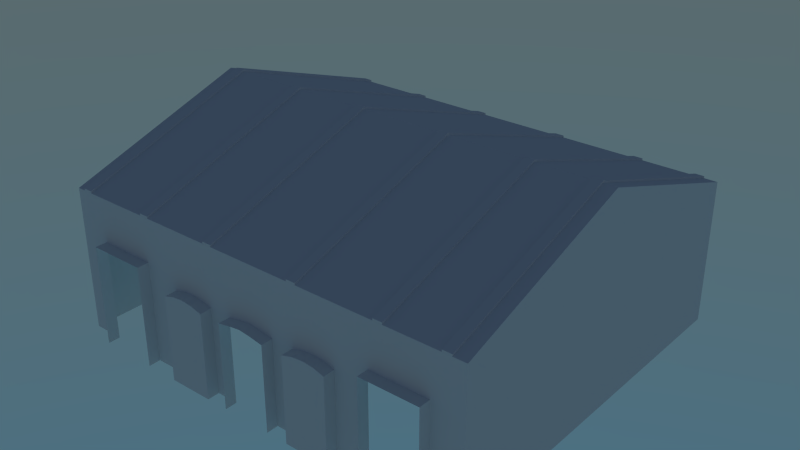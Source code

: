 # Source: exterior.blend  (saved by Blender 2.71.0; exported with 4.5.12 LTS)
import bpy
from mathutils import Matrix  # noqa: F401  (used for matrix-valued properties, if any)

bpy.ops.wm.read_factory_settings(use_empty=True)
scene = bpy.context.scene
scene.name = 'Scene'

# ---- collections
col_collection_1 = bpy.data.collections.new('Collection 1'); scene.collection.children.link(col_collection_1)

# ---- world
world_world = bpy.data.worlds.new('World'); scene.world = world_world
world_world.use_nodes = True; world_world.node_tree.nodes.clear()
_N = world_world.node_tree.nodes; _L = world_world.node_tree.links
n0 = _N.new('ShaderNodeOutputWorld'); n0.name = 'World Output'; n0.location = (300, 300)
n1 = _N.new('ShaderNodeBackground'); n1.name = 'Background'; n1.location = (10, 300)
n1.inputs[1].default_value = 0.8
n2 = _N.new('ShaderNodeTexSky'); n2.name = 'Sky Texture'; n2.location = (-190, 300)
n2.sky_type = 'HOSEK_WILKIE'
n2.ground_albedo = 0.2928
n2.sun_elevation = 1.571
_L.new(n1.outputs[0], n0.inputs[0])
_L.new(n2.outputs[0], n1.inputs[0])
n0.is_active_output = True
world_world.color = (0.05088, 0.05088, 0.05088)
world_world.use_sun_shadow = False
world_world.sun_shadow_jitter_overblur = 0.0
world_world.cycles.sampling_method = 'MANUAL'
world_world.cycles.sample_map_resolution = 256
world_world.light_settings.ao_factor = 0.3365

# ---- meshes
me_cube_035 = bpy.data.meshes.new('Cube.035')
me_cube_035.from_pydata([(-0.1495, 2.993, -0.06465), (-0.1495, 2.993, -0.7761), (-0.1495, -3.007, -0.06465), (-0.1495, -0.007432, -0.7761), (-0.1495, -0.007432, 1.971), (-0.1495, -3.007, -0.7761), (-0.1495, 2.993, -0.3356), (-0.1495, -0.007432, 1.704), (-0.1495, -3.007, -0.2088), (-0.1495, 2.993, -0.5941), (-0.1495, -0.007432, -0.6133), (-0.1495, -3.007, -0.5941), (-0.1495, 2.95, -0.7761), (-0.1495, 2.95, -0.03545), (-0.1495, 2.95, -0.3063), (-0.1495, 2.95, -0.5944), (-0.1495, -2.919, -0.7761), (-0.1495, -2.919, -0.004936), (-0.1495, -2.919, -0.1527), (-0.1495, -2.919, -0.5947), (-0.1495, -0.07952, 1.922), (-0.1495, -0.07952, 1.658), (-0.1495, -0.07952, -0.6129), (-0.1495, -0.07952, -0.7761), (-0.1495, 0.07171, 1.917), (-0.1495, 0.07171, -0.7761), (-0.1495, 0.07171, 1.65), (-0.1495, 0.07171, -0.6128), (0.1495, 2.993, -0.06465), (0.1495, 2.993, -0.7761), (0.1495, -3.007, -0.06465), (0.1495, -0.007432, -0.7761), (0.1495, -0.007432, 1.971), (0.1495, -3.007, -0.7761), (0.1495, 2.993, -0.3356), (0.1495, -0.007432, 1.704), (0.1495, -3.007, -0.2088), (0.1495, 2.993, -0.5941), (0.1495, -0.007432, -0.6133), (0.1495, -3.007, -0.5941), (0.1495, 2.95, -0.7761), (0.1495, 2.95, -0.03545), (0.1495, 2.95, -0.3063), (0.1495, 2.95, -0.5944), (0.1495, -2.919, -0.7761), (0.1495, -2.919, -0.004936), (0.1495, -2.919, -0.1527), (0.1495, -2.919, -0.5947), (0.1495, -0.07952, 1.922), (0.1495, -0.07952, 1.658), (0.1495, -0.07952, -0.6129), (0.1495, -0.07952, -0.7761), (0.1495, 0.07171, 1.917), (0.1495, 0.07171, -0.7761), (0.1495, 0.07171, 1.65), (0.1495, 0.07171, -0.6128)], [], [(27, 25, 3, 10), (22, 10, 3, 23), (24, 26, 7, 4), (20, 4, 7, 21), (26, 27, 10, 7), (21, 7, 10, 22), (9, 1, 12, 15), (0, 6, 14, 13), (6, 9, 15, 14), (11, 19, 16, 5), (2, 17, 18, 8), (8, 18, 19, 11), (19, 22, 23, 16), (17, 20, 21, 18), (50, 51, 31, 38), (15, 12, 25, 27), (13, 14, 26, 24), (55, 38, 31, 53), (52, 32, 35, 54), (48, 49, 35, 32), (54, 35, 38, 55), (49, 50, 38, 35), (37, 43, 40, 29), (28, 41, 42, 34), (34, 42, 43, 37), (39, 33, 44, 47), (30, 36, 46, 45), (36, 39, 47, 46), (47, 44, 51, 50), (45, 46, 49, 48), (43, 55, 53, 40), (41, 52, 54, 42), (13, 24, 52, 41), (4, 20, 48, 32), (8, 11, 39, 36), (17, 2, 30, 45), (16, 23, 51, 44), (24, 4, 32, 52), (9, 6, 34, 37), (14, 15, 43, 42), (18, 21, 49, 46), (15, 27, 55, 43), (19, 18, 46, 47), (25, 12, 40, 53), (11, 5, 33, 39), (3, 25, 53, 31), (21, 22, 50, 49), (5, 16, 44, 33), (1, 9, 37, 29), (23, 3, 31, 51), (27, 26, 54, 55), (22, 19, 47, 50), (12, 1, 29, 40), (20, 17, 45, 48), (2, 8, 36, 30), (26, 14, 42, 54), (6, 0, 28, 34), (0, 13, 41, 28)])
me_cube_035.use_remesh_preserve_volume = False
me_cube_035.use_remesh_preserve_attributes = False
me_cube_035.use_mirror_vertex_groups = False
me_cube_035.update()
me_cube_034 = bpy.data.meshes.new('Cube.034')
me_cube_034.from_pydata([(-0.1495, 2.993, -0.06465), (-0.1495, 2.993, -0.7761), (-0.1495, -3.007, -0.06465), (-0.1495, -0.007432, -0.7761), (-0.1495, -0.007432, 1.971), (-0.1495, -3.007, -0.7761), (-0.1495, 2.993, -0.3356), (-0.1495, -0.007432, 1.704), (-0.1495, -3.007, -0.2088), (-0.1495, 2.993, -0.5941), (-0.1495, -0.007432, -0.6133), (-0.1495, -3.007, -0.5941), (-0.1495, 2.95, -0.7761), (-0.1495, 2.95, -0.03545), (-0.1495, 2.95, -0.3063), (-0.1495, 2.95, -0.5944), (-0.1495, -2.919, -0.7761), (-0.1495, -2.919, -0.004936), (-0.1495, -2.919, -0.1527), (-0.1495, -2.919, -0.5947), (-0.1495, -0.07952, 1.922), (-0.1495, -0.07952, 1.658), (-0.1495, -0.07952, -0.6129), (-0.1495, -0.07952, -0.7761), (-0.1495, 0.07171, 1.917), (-0.1495, 0.07171, -0.7761), (-0.1495, 0.07171, 1.65), (-0.1495, 0.07171, -0.6128), (0.1495, 2.993, -0.06465), (0.1495, 2.993, -0.7761), (0.1495, -3.007, -0.06465), (0.1495, -0.007432, -0.7761), (0.1495, -0.007432, 1.971), (0.1495, -3.007, -0.7761), (0.1495, 2.993, -0.3356), (0.1495, -0.007432, 1.704), (0.1495, -3.007, -0.2088), (0.1495, 2.993, -0.5941), (0.1495, -0.007432, -0.6133), (0.1495, -3.007, -0.5941), (0.1495, 2.95, -0.7761), (0.1495, 2.95, -0.03545), (0.1495, 2.95, -0.3063), (0.1495, 2.95, -0.5944), (0.1495, -2.919, -0.7761), (0.1495, -2.919, -0.004936), (0.1495, -2.919, -0.1527), (0.1495, -2.919, -0.5947), (0.1495, -0.07952, 1.922), (0.1495, -0.07952, 1.658), (0.1495, -0.07952, -0.6129), (0.1495, -0.07952, -0.7761), (0.1495, 0.07171, 1.917), (0.1495, 0.07171, -0.7761), (0.1495, 0.07171, 1.65), (0.1495, 0.07171, -0.6128)], [], [(27, 25, 3, 10), (22, 10, 3, 23), (24, 26, 7, 4), (20, 4, 7, 21), (26, 27, 10, 7), (21, 7, 10, 22), (9, 1, 12, 15), (0, 6, 14, 13), (6, 9, 15, 14), (11, 19, 16, 5), (2, 17, 18, 8), (8, 18, 19, 11), (19, 22, 23, 16), (17, 20, 21, 18), (50, 51, 31, 38), (15, 12, 25, 27), (13, 14, 26, 24), (55, 38, 31, 53), (52, 32, 35, 54), (48, 49, 35, 32), (54, 35, 38, 55), (49, 50, 38, 35), (37, 43, 40, 29), (28, 41, 42, 34), (34, 42, 43, 37), (39, 33, 44, 47), (30, 36, 46, 45), (36, 39, 47, 46), (47, 44, 51, 50), (45, 46, 49, 48), (43, 55, 53, 40), (41, 52, 54, 42), (13, 24, 52, 41), (4, 20, 48, 32), (8, 11, 39, 36), (17, 2, 30, 45), (16, 23, 51, 44), (24, 4, 32, 52), (9, 6, 34, 37), (14, 15, 43, 42), (18, 21, 49, 46), (15, 27, 55, 43), (19, 18, 46, 47), (25, 12, 40, 53), (11, 5, 33, 39), (3, 25, 53, 31), (21, 22, 50, 49), (5, 16, 44, 33), (1, 9, 37, 29), (23, 3, 31, 51), (27, 26, 54, 55), (22, 19, 47, 50), (12, 1, 29, 40), (20, 17, 45, 48), (2, 8, 36, 30), (26, 14, 42, 54), (6, 0, 28, 34), (0, 13, 41, 28)])
me_cube_034.use_remesh_preserve_volume = False
me_cube_034.use_remesh_preserve_attributes = False
me_cube_034.use_mirror_vertex_groups = False
me_cube_034.update()
me_cube_033 = bpy.data.meshes.new('Cube.033')
me_cube_033.from_pydata([(-0.1495, 2.993, -0.06465), (-0.1495, 2.993, -0.7761), (-0.1495, -3.007, -0.06465), (-0.1495, -0.007432, -0.7761), (-0.1495, -0.007432, 1.971), (-0.1495, -3.007, -0.7761), (-0.1495, 2.993, -0.3356), (-0.1495, -0.007432, 1.704), (-0.1495, -3.007, -0.2088), (-0.1495, 2.993, -0.5941), (-0.1495, -0.007432, -0.6133), (-0.1495, -3.007, -0.5941), (-0.1495, 2.95, -0.7761), (-0.1495, 2.95, -0.03545), (-0.1495, 2.95, -0.3063), (-0.1495, 2.95, -0.5944), (-0.1495, -2.919, -0.7761), (-0.1495, -2.919, -0.004936), (-0.1495, -2.919, -0.1527), (-0.1495, -2.919, -0.5947), (-0.1495, -0.07952, 1.922), (-0.1495, -0.07952, 1.658), (-0.1495, -0.07952, -0.6129), (-0.1495, -0.07952, -0.7761), (-0.1495, 0.07171, 1.917), (-0.1495, 0.07171, -0.7761), (-0.1495, 0.07171, 1.65), (-0.1495, 0.07171, -0.6128), (0.1495, 2.993, -0.06465), (0.1495, 2.993, -0.7761), (0.1495, -3.007, -0.06465), (0.1495, -0.007432, -0.7761), (0.1495, -0.007432, 1.971), (0.1495, -3.007, -0.7761), (0.1495, 2.993, -0.3356), (0.1495, -0.007432, 1.704), (0.1495, -3.007, -0.2088), (0.1495, 2.993, -0.5941), (0.1495, -0.007432, -0.6133), (0.1495, -3.007, -0.5941), (0.1495, 2.95, -0.7761), (0.1495, 2.95, -0.03545), (0.1495, 2.95, -0.3063), (0.1495, 2.95, -0.5944), (0.1495, -2.919, -0.7761), (0.1495, -2.919, -0.004936), (0.1495, -2.919, -0.1527), (0.1495, -2.919, -0.5947), (0.1495, -0.07952, 1.922), (0.1495, -0.07952, 1.658), (0.1495, -0.07952, -0.6129), (0.1495, -0.07952, -0.7761), (0.1495, 0.07171, 1.917), (0.1495, 0.07171, -0.7761), (0.1495, 0.07171, 1.65), (0.1495, 0.07171, -0.6128)], [], [(27, 25, 3, 10), (22, 10, 3, 23), (24, 26, 7, 4), (20, 4, 7, 21), (26, 27, 10, 7), (21, 7, 10, 22), (9, 1, 12, 15), (0, 6, 14, 13), (6, 9, 15, 14), (11, 19, 16, 5), (2, 17, 18, 8), (8, 18, 19, 11), (19, 22, 23, 16), (17, 20, 21, 18), (50, 51, 31, 38), (15, 12, 25, 27), (13, 14, 26, 24), (55, 38, 31, 53), (52, 32, 35, 54), (48, 49, 35, 32), (54, 35, 38, 55), (49, 50, 38, 35), (37, 43, 40, 29), (28, 41, 42, 34), (34, 42, 43, 37), (39, 33, 44, 47), (30, 36, 46, 45), (36, 39, 47, 46), (47, 44, 51, 50), (45, 46, 49, 48), (43, 55, 53, 40), (41, 52, 54, 42), (13, 24, 52, 41), (4, 20, 48, 32), (8, 11, 39, 36), (17, 2, 30, 45), (16, 23, 51, 44), (24, 4, 32, 52), (9, 6, 34, 37), (14, 15, 43, 42), (18, 21, 49, 46), (15, 27, 55, 43), (19, 18, 46, 47), (25, 12, 40, 53), (11, 5, 33, 39), (3, 25, 53, 31), (21, 22, 50, 49), (5, 16, 44, 33), (1, 9, 37, 29), (23, 3, 31, 51), (27, 26, 54, 55), (22, 19, 47, 50), (12, 1, 29, 40), (20, 17, 45, 48), (2, 8, 36, 30), (26, 14, 42, 54), (6, 0, 28, 34), (0, 13, 41, 28)])
me_cube_033.use_remesh_preserve_volume = False
me_cube_033.use_remesh_preserve_attributes = False
me_cube_033.use_mirror_vertex_groups = False
me_cube_033.update()
me_cube_032 = bpy.data.meshes.new('Cube.032')
me_cube_032.from_pydata([(-0.1495, 2.993, -0.06465), (-0.1495, 2.993, -0.7761), (-0.1495, -3.007, -0.06465), (-0.1495, -0.007432, -0.7761), (-0.1495, -0.007432, 1.971), (-0.1495, -3.007, -0.7761), (-0.1495, 2.993, -0.3356), (-0.1495, -0.007432, 1.704), (-0.1495, -3.007, -0.2088), (-0.1495, 2.993, -0.5941), (-0.1495, -0.007432, -0.6133), (-0.1495, -3.007, -0.5941), (-0.1495, 2.95, -0.7761), (-0.1495, 2.95, -0.03545), (-0.1495, 2.95, -0.3063), (-0.1495, 2.95, -0.5944), (-0.1495, -2.919, -0.7761), (-0.1495, -2.919, -0.004936), (-0.1495, -2.919, -0.1527), (-0.1495, -2.919, -0.5947), (-0.1495, -0.07952, 1.922), (-0.1495, -0.07952, 1.658), (-0.1495, -0.07952, -0.6129), (-0.1495, -0.07952, -0.7761), (-0.1495, 0.07171, 1.917), (-0.1495, 0.07171, -0.7761), (-0.1495, 0.07171, 1.65), (-0.1495, 0.07171, -0.6128), (0.1495, 2.993, -0.06465), (0.1495, 2.993, -0.7761), (0.1495, -3.007, -0.06465), (0.1495, -0.007432, -0.7761), (0.1495, -0.007432, 1.971), (0.1495, -3.007, -0.7761), (0.1495, 2.993, -0.3356), (0.1495, -0.007432, 1.704), (0.1495, -3.007, -0.2088), (0.1495, 2.993, -0.5941), (0.1495, -0.007432, -0.6133), (0.1495, -3.007, -0.5941), (0.1495, 2.95, -0.7761), (0.1495, 2.95, -0.03545), (0.1495, 2.95, -0.3063), (0.1495, 2.95, -0.5944), (0.1495, -2.919, -0.7761), (0.1495, -2.919, -0.004936), (0.1495, -2.919, -0.1527), (0.1495, -2.919, -0.5947), (0.1495, -0.07952, 1.922), (0.1495, -0.07952, 1.658), (0.1495, -0.07952, -0.6129), (0.1495, -0.07952, -0.7761), (0.1495, 0.07171, 1.917), (0.1495, 0.07171, -0.7761), (0.1495, 0.07171, 1.65), (0.1495, 0.07171, -0.6128)], [], [(27, 25, 3, 10), (22, 10, 3, 23), (24, 26, 7, 4), (20, 4, 7, 21), (26, 27, 10, 7), (21, 7, 10, 22), (9, 1, 12, 15), (0, 6, 14, 13), (6, 9, 15, 14), (11, 19, 16, 5), (2, 17, 18, 8), (8, 18, 19, 11), (19, 22, 23, 16), (17, 20, 21, 18), (50, 51, 31, 38), (15, 12, 25, 27), (13, 14, 26, 24), (55, 38, 31, 53), (52, 32, 35, 54), (48, 49, 35, 32), (54, 35, 38, 55), (49, 50, 38, 35), (37, 43, 40, 29), (28, 41, 42, 34), (34, 42, 43, 37), (39, 33, 44, 47), (30, 36, 46, 45), (36, 39, 47, 46), (47, 44, 51, 50), (45, 46, 49, 48), (43, 55, 53, 40), (41, 52, 54, 42), (13, 24, 52, 41), (4, 20, 48, 32), (8, 11, 39, 36), (17, 2, 30, 45), (16, 23, 51, 44), (24, 4, 32, 52), (9, 6, 34, 37), (14, 15, 43, 42), (18, 21, 49, 46), (15, 27, 55, 43), (19, 18, 46, 47), (25, 12, 40, 53), (11, 5, 33, 39), (3, 25, 53, 31), (21, 22, 50, 49), (5, 16, 44, 33), (1, 9, 37, 29), (23, 3, 31, 51), (27, 26, 54, 55), (22, 19, 47, 50), (12, 1, 29, 40), (20, 17, 45, 48), (2, 8, 36, 30), (26, 14, 42, 54), (6, 0, 28, 34), (0, 13, 41, 28)])
me_cube_032.use_remesh_preserve_volume = False
me_cube_032.use_remesh_preserve_attributes = False
me_cube_032.use_mirror_vertex_groups = False
me_cube_032.update()
me_cube_031 = bpy.data.meshes.new('Cube.031')
me_cube_031.from_pydata([(-0.1495, 2.993, -0.06465), (-0.1495, 2.993, -0.7761), (-0.1495, -3.007, -0.06465), (-0.1495, -0.007432, -0.7761), (-0.1495, -0.007432, 1.971), (-0.1495, -3.007, -0.7761), (-0.1495, 2.993, -0.3356), (-0.1495, -0.007432, 1.704), (-0.1495, -3.007, -0.2088), (-0.1495, 2.993, -0.5941), (-0.1495, -0.007432, -0.6133), (-0.1495, -3.007, -0.5941), (-0.1495, 2.95, -0.7761), (-0.1495, 2.95, -0.03545), (-0.1495, 2.95, -0.3063), (-0.1495, 2.95, -0.5944), (-0.1495, -2.919, -0.7761), (-0.1495, -2.919, -0.004936), (-0.1495, -2.919, -0.1527), (-0.1495, -2.919, -0.5947), (-0.1495, -0.07952, 1.922), (-0.1495, -0.07952, 1.658), (-0.1495, -0.07952, -0.6129), (-0.1495, -0.07952, -0.7761), (-0.1495, 0.07171, 1.917), (-0.1495, 0.07171, -0.7761), (-0.1495, 0.07171, 1.65), (-0.1495, 0.07171, -0.6128), (0.1495, 2.993, -0.06465), (0.1495, 2.993, -0.7761), (0.1495, -3.007, -0.06465), (0.1495, -0.007432, -0.7761), (0.1495, -0.007432, 1.971), (0.1495, -3.007, -0.7761), (0.1495, 2.993, -0.3356), (0.1495, -0.007432, 1.704), (0.1495, -3.007, -0.2088), (0.1495, 2.993, -0.5941), (0.1495, -0.007432, -0.6133), (0.1495, -3.007, -0.5941), (0.1495, 2.95, -0.7761), (0.1495, 2.95, -0.03545), (0.1495, 2.95, -0.3063), (0.1495, 2.95, -0.5944), (0.1495, -2.919, -0.7761), (0.1495, -2.919, -0.004936), (0.1495, -2.919, -0.1527), (0.1495, -2.919, -0.5947), (0.1495, -0.07952, 1.922), (0.1495, -0.07952, 1.658), (0.1495, -0.07952, -0.6129), (0.1495, -0.07952, -0.7761), (0.1495, 0.07171, 1.917), (0.1495, 0.07171, -0.7761), (0.1495, 0.07171, 1.65), (0.1495, 0.07171, -0.6128)], [], [(27, 25, 3, 10), (22, 10, 3, 23), (24, 26, 7, 4), (20, 4, 7, 21), (26, 27, 10, 7), (21, 7, 10, 22), (9, 1, 12, 15), (0, 6, 14, 13), (6, 9, 15, 14), (11, 19, 16, 5), (2, 17, 18, 8), (8, 18, 19, 11), (19, 22, 23, 16), (17, 20, 21, 18), (50, 51, 31, 38), (15, 12, 25, 27), (13, 14, 26, 24), (55, 38, 31, 53), (52, 32, 35, 54), (48, 49, 35, 32), (54, 35, 38, 55), (49, 50, 38, 35), (37, 43, 40, 29), (28, 41, 42, 34), (34, 42, 43, 37), (39, 33, 44, 47), (30, 36, 46, 45), (36, 39, 47, 46), (47, 44, 51, 50), (45, 46, 49, 48), (43, 55, 53, 40), (41, 52, 54, 42), (13, 24, 52, 41), (4, 20, 48, 32), (8, 11, 39, 36), (17, 2, 30, 45), (16, 23, 51, 44), (24, 4, 32, 52), (9, 6, 34, 37), (14, 15, 43, 42), (18, 21, 49, 46), (15, 27, 55, 43), (19, 18, 46, 47), (25, 12, 40, 53), (11, 5, 33, 39), (3, 25, 53, 31), (21, 22, 50, 49), (5, 16, 44, 33), (1, 9, 37, 29), (23, 3, 31, 51), (27, 26, 54, 55), (22, 19, 47, 50), (12, 1, 29, 40), (20, 17, 45, 48), (2, 8, 36, 30), (26, 14, 42, 54), (6, 0, 28, 34), (0, 13, 41, 28)])
me_cube_031.use_remesh_preserve_volume = False
me_cube_031.use_remesh_preserve_attributes = False
me_cube_031.use_mirror_vertex_groups = False
me_cube_031.update()
me_cube_030 = bpy.data.meshes.new('Cube.030')
me_cube_030.from_pydata([(-0.1495, 2.993, -0.06465), (-0.1495, 2.993, -0.7761), (-0.1495, -3.007, -0.06465), (-0.1495, -0.007432, -0.7761), (-0.1495, -0.007432, 1.971), (-0.1495, -3.007, -0.7761), (-0.1495, 2.993, -0.3356), (-0.1495, -0.007432, 1.704), (-0.1495, -3.007, -0.2088), (-0.1495, 2.993, -0.5941), (-0.1495, -0.007432, -0.6133), (-0.1495, -3.007, -0.5941), (-0.1495, 2.95, -0.7761), (-0.1495, 2.95, -0.03545), (-0.1495, 2.95, -0.3063), (-0.1495, 2.95, -0.5944), (-0.1495, -2.919, -0.7761), (-0.1495, -2.919, -0.004936), (-0.1495, -2.919, -0.1527), (-0.1495, -2.919, -0.5947), (-0.1495, -0.07952, 1.922), (-0.1495, -0.07952, 1.658), (-0.1495, -0.07952, -0.6129), (-0.1495, -0.07952, -0.7761), (-0.1495, 0.07171, 1.917), (-0.1495, 0.07171, -0.7761), (-0.1495, 0.07171, 1.65), (-0.1495, 0.07171, -0.6128), (0.1495, 2.993, -0.06465), (0.1495, 2.993, -0.7761), (0.1495, -3.007, -0.06465), (0.1495, -0.007432, -0.7761), (0.1495, -0.007432, 1.971), (0.1495, -3.007, -0.7761), (0.1495, 2.993, -0.3356), (0.1495, -0.007432, 1.704), (0.1495, -3.007, -0.2088), (0.1495, 2.993, -0.5941), (0.1495, -0.007432, -0.6133), (0.1495, -3.007, -0.5941), (0.1495, 2.95, -0.7761), (0.1495, 2.95, -0.03545), (0.1495, 2.95, -0.3063), (0.1495, 2.95, -0.5944), (0.1495, -2.919, -0.7761), (0.1495, -2.919, -0.004936), (0.1495, -2.919, -0.1527), (0.1495, -2.919, -0.5947), (0.1495, -0.07952, 1.922), (0.1495, -0.07952, 1.658), (0.1495, -0.07952, -0.6129), (0.1495, -0.07952, -0.7761), (0.1495, 0.07171, 1.917), (0.1495, 0.07171, -0.7761), (0.1495, 0.07171, 1.65), (0.1495, 0.07171, -0.6128)], [], [(27, 25, 3, 10), (22, 10, 3, 23), (24, 26, 7, 4), (20, 4, 7, 21), (26, 27, 10, 7), (21, 7, 10, 22), (9, 1, 12, 15), (0, 6, 14, 13), (6, 9, 15, 14), (11, 19, 16, 5), (2, 17, 18, 8), (8, 18, 19, 11), (19, 22, 23, 16), (17, 20, 21, 18), (50, 51, 31, 38), (15, 12, 25, 27), (13, 14, 26, 24), (55, 38, 31, 53), (52, 32, 35, 54), (48, 49, 35, 32), (54, 35, 38, 55), (49, 50, 38, 35), (37, 43, 40, 29), (28, 41, 42, 34), (34, 42, 43, 37), (39, 33, 44, 47), (30, 36, 46, 45), (36, 39, 47, 46), (47, 44, 51, 50), (45, 46, 49, 48), (43, 55, 53, 40), (41, 52, 54, 42), (13, 24, 52, 41), (4, 20, 48, 32), (8, 11, 39, 36), (17, 2, 30, 45), (16, 23, 51, 44), (24, 4, 32, 52), (9, 6, 34, 37), (14, 15, 43, 42), (18, 21, 49, 46), (15, 27, 55, 43), (19, 18, 46, 47), (25, 12, 40, 53), (11, 5, 33, 39), (3, 25, 53, 31), (21, 22, 50, 49), (5, 16, 44, 33), (1, 9, 37, 29), (23, 3, 31, 51), (27, 26, 54, 55), (22, 19, 47, 50), (12, 1, 29, 40), (20, 17, 45, 48), (2, 8, 36, 30), (26, 14, 42, 54), (6, 0, 28, 34), (0, 13, 41, 28)])
me_cube_030.use_remesh_preserve_volume = False
me_cube_030.use_remesh_preserve_attributes = False
me_cube_030.use_mirror_vertex_groups = False
me_cube_030.update()
me_cube_001 = bpy.data.meshes.new('Cube.001')
me_cube_001.from_pydata([(4.102, 3.0, -1.0), (1.534, 3.0, 2.288), (7.039, 3.0, -1.0), (6.01, 3.0, 0.6), (2.996, 3.0, 2.288), (7.039, 3.0, 3.726), (4.102, 3.0, 2.288), (6.01, 3.0, -1.0), (7.039, 3.0, 2.288), (7.039, 3.0, 0.6), (6.01, 3.0, 3.726), (6.01, 3.0, 2.288), (4.102, 3.0, 0.6), (4.102, 3.0, 3.726), (2.996, 3.0, 3.726), (2.996, 3.0, -1.0), (2.996, 3.0, 0.6), (1.534, 3.0, -1.0), (1.534, 3.0, 0.6), (1.534, 3.0, 3.726), (6.01, 3.0, 1.787), (7.039, 3.0, 1.787), (4.102, 3.0, 1.787), (2.996, 3.0, 1.787), (1.534, 3.0, 1.787), (2.648, 3.0, 2.288), (2.282, 3.0, 2.288), (1.917, 3.0, 2.288), (1.917, 3.0, 3.726), (2.282, 3.0, 3.726), (2.648, 3.0, 3.726), (2.648, 3.0, 1.894), (2.282, 3.0, 1.929), (1.917, 3.0, 1.894), (0.814, 3.0, 3.726), (0.814, 3.0, -1.0), (0.814, 3.0, 0.6), (0.814, 3.0, 2.288), (0.814, 3.0, 1.787), (2.996, 3.192, -1.0), (4.102, 3.192, 0.6), (6.01, 3.192, 2.288), (0.359, 3.0, 2.288), (6.01, 3.192, -1.0), (0.359, 3.0, 1.87), (4.102, 3.192, 2.288), (6.01, 3.192, 0.6), (0.359, 3.0, 3.726), (4.102, 3.192, -1.0), (2.996, 3.192, 0.6), (1.534, 3.192, -1.0), (1.534, 3.192, 0.6), (6.01, 3.192, 1.787), (4.102, 3.192, 1.787), (2.996, 3.192, 1.787), (1.534, 3.192, 1.787), (2.648, 3.192, -1.0), (2.282, 3.192, -1.0), (1.917, 3.192, -1.0), (2.648, 3.192, 0.6), (2.282, 3.192, 0.6), (1.917, 3.192, 0.6), (2.648, 3.192, 1.894), (2.282, 3.192, 1.929), (1.917, 3.192, 1.894), (0.814, 3.192, -1.0), (0.814, 3.192, 0.6), (0.814, 3.192, 1.787), (0.359, 3.192, 1.87), (-4.102, 3.0, -1.0), (-1.534, 3.0, 2.288), (-7.039, 3.0, -1.0), (-6.01, 3.0, 0.6), (-2.996, 3.0, 2.288), (-7.039, 3.0, 3.726), (-4.102, 3.0, 2.288), (-6.01, 3.0, -1.0), (-7.039, 3.0, 2.288), (-7.039, 3.0, 0.6), (-6.01, 3.0, 3.726), (-6.01, 3.0, 2.288), (-4.102, 3.0, 0.6), (-4.102, 3.0, 3.726), (-2.996, 3.0, 3.726), (-2.996, 3.0, -1.0), (-2.996, 3.0, 0.6), (-1.534, 3.0, -1.0), (-1.534, 3.0, 0.6), (-1.534, 3.0, 3.726), (0.0, 3.0, 3.726), (0.0, 3.0, 2.288), (-6.01, 3.0, 1.787), (-7.039, 3.0, 1.787), (-4.102, 3.0, 1.787), (-2.996, 3.0, 1.787), (-1.534, 3.0, 1.787), (0.0, 3.0, 1.912), (-2.648, 3.0, 2.288), (-2.282, 3.0, 2.288), (-1.917, 3.0, 2.288), (-1.917, 3.0, 3.726), (-2.282, 3.0, 3.726), (-2.648, 3.0, 3.726), (-2.648, 3.0, 1.894), (-2.282, 3.0, 1.929), (-1.917, 3.0, 1.894), (-0.814, 3.0, 3.726), (-0.814, 3.0, -1.0), (-0.814, 3.0, 0.6), (-0.814, 3.0, 2.288), (-0.814, 3.0, 1.787), (-2.996, 3.192, -1.0), (-4.102, 3.192, 0.6), (-6.01, 3.192, 2.288), (-0.359, 3.0, 2.288), (-6.01, 3.192, -1.0), (-0.359, 3.0, 1.87), (-4.102, 3.192, 2.288), (-6.01, 3.192, 0.6), (-0.359, 3.0, 3.726), (-4.102, 3.192, -1.0), (-2.996, 3.192, 0.6), (-1.534, 3.192, -1.0), (-1.534, 3.192, 0.6), (-6.01, 3.192, 1.787), (-4.102, 3.192, 1.787), (-2.996, 3.192, 1.787), (-1.534, 3.192, 1.787), (0.0, 3.192, 1.912), (-2.648, 3.192, -1.0), (-2.282, 3.192, -1.0), (-1.917, 3.192, -1.0), (-2.648, 3.192, 0.6), (-2.282, 3.192, 0.6), (-1.917, 3.192, 0.6), (-2.648, 3.192, 1.894), (-2.282, 3.192, 1.929), (-1.917, 3.192, 1.894), (-0.814, 3.192, -1.0), (-0.814, 3.192, 0.6), (-0.814, 3.192, 1.787), (-0.359, 3.192, 1.87), (4.102, -3.0, -1.0), (1.534, -3.0, 2.288), (7.039, -3.0, -1.0), (6.01, -3.0, 0.6), (6.01, 0.0, 5.761), (2.996, -3.0, 2.288), (7.039, -3.0, 3.726), (4.102, -3.0, 2.288), (7.039, 0.0, 2.289), (7.039, 0.0, 5.761), (7.039, 0.0, -1.0), (6.01, -3.0, -1.0), (7.039, -3.0, 2.288), (7.039, -3.0, 0.6), (6.01, -3.0, 3.726), (6.01, -3.0, 2.288), (7.039, 0.0, 0.6), (4.102, 0.0, 5.761), (4.102, -3.0, 0.6), (4.102, -3.0, 3.726), (2.996, -3.0, 3.726), (2.996, -3.0, -1.0), (2.996, 0.0, 5.761), (2.996, -3.0, 0.6), (1.534, -3.0, -1.0), (1.534, 0.0, 5.761), (1.534, -3.0, 0.6), (1.534, -3.0, 3.726), (6.01, -3.0, 1.787), (7.039, -3.0, 1.787), (7.039, 0.0, 1.787), (4.102, -3.0, 1.787), (2.996, -3.0, 1.787), (1.534, -3.0, 1.787), (2.648, -3.0, 2.288), (2.282, -3.0, 2.288), (1.917, -3.0, 2.288), (1.917, -3.0, 3.726), (2.282, -3.0, 3.726), (2.648, -3.0, 3.726), (2.648, 0.0, 5.761), (2.282, 0.0, 5.761), (1.917, 0.0, 5.761), (2.648, -3.0, 1.894), (2.282, -3.0, 1.929), (1.917, -3.0, 1.894), (0.814, -3.0, 3.726), (0.814, -3.0, -1.0), (0.814, 0.0, 5.761), (0.814, -3.0, 0.6), (0.814, -3.0, 2.288), (0.814, -3.0, 1.787), (2.996, -3.192, -1.0), (0.359, 0.0, 5.761), (4.102, -3.192, 0.6), (6.01, -3.192, 2.288), (0.359, -3.0, 2.288), (6.01, -3.192, -1.0), (0.359, -3.0, 1.87), (4.102, -3.192, 2.288), (6.01, -3.192, 0.6), (0.359, -3.0, 3.726), (4.102, -3.192, -1.0), (2.996, -3.192, 0.6), (1.534, -3.192, -1.0), (1.534, -3.192, 0.6), (6.01, -3.192, 1.787), (4.102, -3.192, 1.787), (2.996, -3.192, 1.787), (1.534, -3.192, 1.787), (2.648, -3.192, -1.0), (2.282, -3.192, -1.0), (1.917, -3.192, -1.0), (2.648, -3.192, 0.6), (2.282, -3.192, 0.6), (1.917, -3.192, 0.6), (2.648, -3.192, 1.894), (2.282, -3.192, 1.929), (1.917, -3.192, 1.894), (0.814, -3.192, -1.0), (0.814, -3.192, 0.6), (0.814, -3.192, 1.787), (0.359, -3.192, 1.87), (-4.102, -3.0, -1.0), (-1.534, -3.0, 2.288), (-7.039, -3.0, -1.0), (-6.01, -3.0, 0.6), (-6.01, 0.0, 5.761), (-2.996, -3.0, 2.288), (-7.039, -3.0, 3.726), (-4.102, -3.0, 2.288), (-7.039, 0.0, 2.289), (-7.039, 0.0, 5.761), (-7.039, 0.0, -1.0), (-6.01, -3.0, -1.0), (-7.039, -3.0, 2.288), (-7.039, -3.0, 0.6), (-6.01, -3.0, 3.726), (-6.01, -3.0, 2.288), (-7.039, 0.0, 0.6), (-4.102, 0.0, 5.761), (-4.102, -3.0, 0.6), (-4.102, -3.0, 3.726), (-2.996, -3.0, 3.726), (-2.996, -3.0, -1.0), (-2.996, 0.0, 5.761), (-2.996, -3.0, 0.6), (-1.534, -3.0, -1.0), (-1.534, 0.0, 5.761), (-1.534, -3.0, 0.6), (-1.534, -3.0, 3.726), (0.0, 0.0, 5.761), (0.0, -3.0, 3.726), (0.0, -3.0, 2.288), (-6.01, -3.0, 1.787), (-7.039, -3.0, 1.787), (-7.039, 0.0, 1.787), (-4.102, -3.0, 1.787), (-2.996, -3.0, 1.787), (-1.534, -3.0, 1.787), (0.0, -3.0, 1.912), (-2.648, -3.0, 2.288), (-2.282, -3.0, 2.288), (-1.917, -3.0, 2.288), (-1.917, -3.0, 3.726), (-2.282, -3.0, 3.726), (-2.648, -3.0, 3.726), (-2.648, 0.0, 5.761), (-2.282, 0.0, 5.761), (-1.917, 0.0, 5.761), (-2.648, -3.0, 1.894), (-2.282, -3.0, 1.929), (-1.917, -3.0, 1.894), (-0.814, -3.0, 3.726), (-0.814, -3.0, -1.0), (-0.814, 0.0, 5.761), (-0.814, -3.0, 0.6), (-0.814, -3.0, 2.288), (-0.814, -3.0, 1.787), (-2.996, -3.192, -1.0), (-0.359, 0.0, 5.761), (-4.102, -3.192, 0.6), (-6.01, -3.192, 2.288), (-0.359, -3.0, 2.288), (-6.01, -3.192, -1.0), (-0.359, -3.0, 1.87), (-4.102, -3.192, 2.288), (-6.01, -3.192, 0.6), (-0.359, -3.0, 3.726), (-4.102, -3.192, -1.0), (-2.996, -3.192, 0.6), (-1.534, -3.192, -1.0), (-1.534, -3.192, 0.6), (-6.01, -3.192, 1.787), (-4.102, -3.192, 1.787), (-2.996, -3.192, 1.787), (-1.534, -3.192, 1.787), (0.0, -3.192, 1.912), (-2.648, -3.192, -1.0), (-2.282, -3.192, -1.0), (-1.917, -3.192, -1.0), (-2.648, -3.192, 0.6), (-2.282, -3.192, 0.6), (-1.917, -3.192, 0.6), (-2.648, -3.192, 1.894), (-2.282, -3.192, 1.929), (-1.917, -3.192, 1.894), (-0.814, -3.192, -1.0), (-0.814, -3.192, 0.6), (-0.814, -3.192, 1.787), (-0.359, -3.192, 1.87)], [], [(34, 37, 1, 19), (3, 7, 2, 9), (146, 159, 13, 10), (10, 11, 8, 5), (23, 16, 12, 22), (9, 2, 152, 158), (16, 15, 0, 12), (13, 6, 11, 10), (20, 3, 9, 21), (17, 50, 51, 18), (151, 146, 10, 5), (21, 9, 158, 172), (159, 164, 14, 13), (33, 64, 63, 32), (184, 167, 19, 28), (38, 36, 18, 24), (36, 35, 17, 18), (89, 90, 42, 47), (5, 8, 150, 151), (14, 4, 6, 13), (30, 25, 4, 14), (4, 23, 22, 6), (11, 20, 21, 8), (16, 49, 39, 15), (8, 21, 172, 150), (25, 31, 23, 4), (37, 38, 24, 1), (3, 46, 43, 7), (12, 40, 53, 22), (38, 67, 66, 36), (96, 128, 68, 44), (18, 51, 55, 24), (164, 182, 30, 14), (182, 183, 29, 30), (183, 184, 28, 29), (19, 1, 27, 28), (28, 27, 26, 29), (29, 26, 25, 30), (1, 24, 33, 27), (27, 33, 32, 26), (26, 32, 31, 25), (47, 42, 37, 34), (32, 63, 62, 31), (167, 190, 34, 19), (42, 44, 38, 37), (190, 195, 47, 34), (64, 61, 60, 63), (55, 51, 61, 64), (23, 54, 49, 16), (59, 56, 39, 49), (90, 96, 44, 42), (62, 59, 49, 54), (195, 253, 89, 47), (63, 60, 59, 62), (51, 50, 58, 61), (61, 58, 57, 60), (60, 57, 56, 59), (11, 41, 52, 20), (24, 55, 64, 33), (31, 62, 54, 23), (44, 68, 67, 38), (36, 66, 65, 35), (20, 52, 46, 3), (6, 45, 41, 11), (0, 48, 40, 12), (22, 53, 45, 6), (106, 88, 70, 109), (72, 78, 71, 76), (229, 79, 82, 242), (79, 74, 77, 80), (94, 93, 81, 85), (78, 241, 235, 71), (85, 81, 69, 84), (82, 79, 80, 75), (91, 92, 78, 72), (86, 87, 123, 122), (234, 74, 79, 229), (92, 258, 241, 78), (242, 82, 83, 247), (105, 104, 136, 137), (271, 100, 88, 250), (110, 95, 87, 108), (108, 87, 86, 107), (89, 119, 114, 90), (74, 234, 233, 77), (83, 82, 75, 73), (102, 83, 73, 97), (73, 75, 93, 94), (80, 77, 92, 91), (85, 84, 111, 121), (77, 233, 258, 92), (97, 73, 94, 103), (109, 70, 95, 110), (72, 76, 115, 118), (81, 93, 125, 112), (110, 108, 139, 140), (96, 116, 141, 128), (87, 95, 127, 123), (247, 83, 102, 269), (269, 102, 101, 270), (270, 101, 100, 271), (88, 100, 99, 70), (100, 101, 98, 99), (101, 102, 97, 98), (70, 99, 105, 95), (99, 98, 104, 105), (98, 97, 103, 104), (119, 106, 109, 114), (104, 103, 135, 136), (250, 88, 106, 277), (114, 109, 110, 116), (277, 106, 119, 282), (137, 136, 133, 134), (127, 137, 134, 123), (94, 85, 121, 126), (132, 121, 111, 129), (90, 114, 116, 96), (135, 126, 121, 132), (282, 119, 89, 253), (136, 135, 132, 133), (123, 134, 131, 122), (134, 133, 130, 131), (133, 132, 129, 130), (80, 91, 124, 113), (95, 105, 137, 127), (103, 94, 126, 135), (116, 110, 140, 141), (108, 107, 138, 139), (91, 72, 118, 124), (75, 80, 113, 117), (69, 81, 112, 120), (93, 75, 117, 125), (188, 169, 143, 192), (145, 155, 144, 153), (146, 156, 161, 159), (156, 148, 154, 157), (174, 173, 160, 165), (155, 158, 152, 144), (165, 160, 142, 163), (161, 156, 157, 149), (170, 171, 155, 145), (166, 168, 207, 206), (151, 148, 156, 146), (171, 172, 158, 155), (159, 161, 162, 164), (187, 186, 219, 220), (184, 179, 169, 167), (193, 175, 168, 191), (191, 168, 166, 189), (254, 203, 198, 255), (148, 151, 150, 154), (162, 161, 149, 147), (181, 162, 147, 176), (147, 149, 173, 174), (157, 154, 171, 170), (165, 163, 194, 205), (154, 150, 172, 171), (176, 147, 174, 185), (192, 143, 175, 193), (145, 153, 199, 202), (160, 173, 209, 196), (193, 191, 222, 223), (262, 200, 224, 299), (168, 175, 211, 207), (164, 162, 181, 182), (182, 181, 180, 183), (183, 180, 179, 184), (169, 179, 178, 143), (179, 180, 177, 178), (180, 181, 176, 177), (143, 178, 187, 175), (178, 177, 186, 187), (177, 176, 185, 186), (203, 188, 192, 198), (186, 185, 218, 219), (167, 169, 188, 190), (198, 192, 193, 200), (190, 188, 203, 195), (220, 219, 216, 217), (211, 220, 217, 207), (174, 165, 205, 210), (215, 205, 194, 212), (255, 198, 200, 262), (218, 210, 205, 215), (195, 203, 254, 253), (219, 218, 215, 216), (207, 217, 214, 206), (217, 216, 213, 214), (216, 215, 212, 213), (157, 170, 208, 197), (175, 187, 220, 211), (185, 174, 210, 218), (200, 193, 223, 224), (191, 189, 221, 222), (170, 145, 202, 208), (149, 157, 197, 201), (142, 160, 196, 204), (173, 149, 201, 209), (275, 279, 226, 252), (228, 236, 227, 238), (229, 242, 244, 239), (239, 240, 237, 231), (260, 248, 243, 259), (238, 227, 235, 241), (248, 246, 225, 243), (244, 232, 240, 239), (256, 228, 238, 257), (249, 293, 294, 251), (234, 229, 239, 231), (257, 238, 241, 258), (242, 247, 245, 244), (274, 308, 307, 273), (271, 250, 252, 266), (280, 278, 251, 261), (278, 276, 249, 251), (254, 255, 285, 290), (231, 237, 233, 234), (245, 230, 232, 244), (268, 263, 230, 245), (230, 260, 259, 232), (240, 256, 257, 237), (248, 292, 281, 246), (237, 257, 258, 233), (263, 272, 260, 230), (279, 280, 261, 226), (228, 289, 286, 236), (243, 283, 296, 259), (280, 311, 310, 278), (262, 299, 312, 287), (251, 294, 298, 261), (247, 269, 268, 245), (269, 270, 267, 268), (270, 271, 266, 267), (252, 226, 265, 266), (266, 265, 264, 267), (267, 264, 263, 268), (226, 261, 274, 265), (265, 274, 273, 264), (264, 273, 272, 263), (290, 285, 279, 275), (273, 307, 306, 272), (250, 277, 275, 252), (285, 287, 280, 279), (277, 282, 290, 275), (308, 305, 304, 307), (298, 294, 305, 308), (260, 297, 292, 248), (303, 300, 281, 292), (255, 262, 287, 285), (306, 303, 292, 297), (282, 253, 254, 290), (307, 304, 303, 306), (294, 293, 302, 305), (305, 302, 301, 304), (304, 301, 300, 303), (240, 284, 295, 256), (261, 298, 308, 274), (272, 306, 297, 260), (287, 312, 311, 280), (278, 310, 309, 276), (256, 295, 289, 228), (232, 288, 284, 240), (225, 291, 283, 243), (259, 296, 288, 232)])
me_cube_001.use_remesh_preserve_volume = False
me_cube_001.use_remesh_preserve_attributes = False
me_cube_001.use_mirror_vertex_groups = False
me_cube_001.update()

# ---- objects
ob_exterior_006 = bpy.data.objects.new('exterior.006', me_cube_035)
ob_exterior_005 = bpy.data.objects.new('exterior.005', me_cube_034)
ob_exterior_004 = bpy.data.objects.new('exterior.004', me_cube_033)
ob_exterior_003 = bpy.data.objects.new('exterior.003', me_cube_032)
ob_exterior_002 = bpy.data.objects.new('exterior.002', me_cube_031)
ob_exterior_001 = bpy.data.objects.new('exterior.001', me_cube_030)
ob_exterior = bpy.data.objects.new('exterior', me_cube_001)

# ---- transforms, parenting, visibility, modifiers, constraints
ob_exterior_006.location = (16.93, 7.76, 18.53)
ob_exterior_006.scale = (3.836, 7.836, 3.836)
ob_exterior_006.lineart.crease_threshold = 0.0
ob_exterior_005.location = (24.78, 7.76, 18.53)
ob_exterior_005.scale = (3.836, 7.836, 3.836)
ob_exterior_005.lineart.crease_threshold = 0.0
ob_exterior_004.location = (6.058, 7.76, 18.53)
ob_exterior_004.scale = (3.836, 7.836, 3.836)
ob_exterior_004.lineart.crease_threshold = 0.0
ob_exterior_003.location = (-5.778, 7.76, 18.53)
ob_exterior_003.scale = (3.836, 7.836, 3.836)
ob_exterior_003.lineart.crease_threshold = 0.0
ob_exterior_002.location = (-15.69, 7.76, 18.53)
ob_exterior_002.scale = (3.836, 7.836, 3.836)
ob_exterior_002.lineart.crease_threshold = 0.0
ob_exterior_001.location = (-25.35, 7.76, 18.53)
ob_exterior_001.scale = (3.836, 7.836, 3.836)
ob_exterior_001.lineart.crease_threshold = 0.0
ob_exterior.location = (0.0, 7.701, 3.753)
ob_exterior.scale = (3.836, 7.836, 3.836)
ob_exterior.lineart.crease_threshold = 0.0

# ---- collection membership
col_collection_1.objects.link(ob_exterior_006)
col_collection_1.objects.link(ob_exterior_005)
col_collection_1.objects.link(ob_exterior_004)
col_collection_1.objects.link(ob_exterior_003)
col_collection_1.objects.link(ob_exterior_002)
col_collection_1.objects.link(ob_exterior_001)
col_collection_1.objects.link(ob_exterior)

# ---- scene / render settings (as saved in the file)
scene.frame_start = 1; scene.frame_end = 250; scene.frame_set(1)
scene.render.engine = 'CYCLES'
scene.render.dither_intensity = 0.0
scene.cycles.use_denoising = False
scene.cycles.samples = 100
scene.cycles.sampling_pattern = 'TABULATED_SOBOL'
scene.cycles.light_sampling_threshold = 0.0
scene.cycles.use_adaptive_sampling = False
scene.cycles.use_light_tree = False
scene.cycles.blur_glossy = 0.0
scene.cycles.volume_bounces = 1
scene.cycles.pixel_filter_type = 'GAUSSIAN'
scene.cycles.sample_clamp_indirect = 0.0
scene.view_settings.view_transform = 'Standard'
bpy.context.view_layer.update()

# ---- added for rendering (the .blend has no active camera): camera
cam_auto = bpy.data.cameras.new('AutoCamera')
cam_auto.lens = 50.0
cam_auto.sensor_width = 36.0
cam_auto.clip_end = 1268.53
ob_auto_camera = bpy.data.objects.new('AutoCamera', cam_auto)
scene.collection.objects.link(ob_auto_camera)
ob_auto_camera.location = (72.2811, -79.036, 70.8262)
ob_auto_camera.rotation_euler = (1.09748, -7.21219e-08, 0.694738)
scene.camera = ob_auto_camera
bpy.context.view_layer.update()
